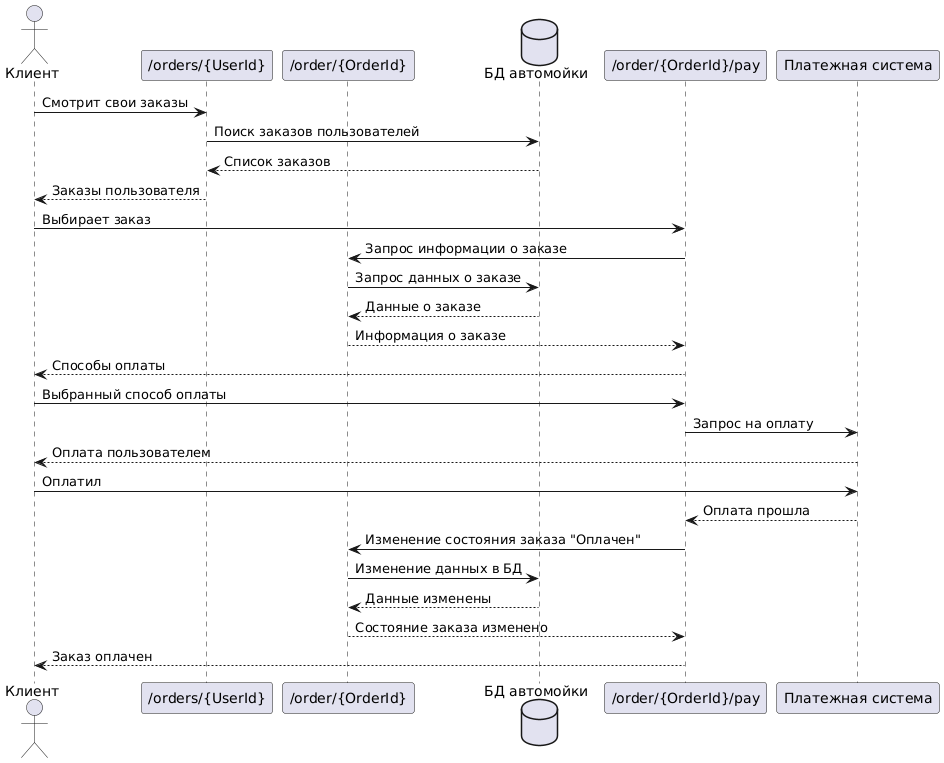

The diagram above was rendered by PlantUML. Its source (embedded in the PNG):
@startuml
actor "Клиент" as client
participant "/orders/{UserId}" as orders
participant "/order/{OrderId}" as order
database "БД автомойки" as db
participant "/order/{OrderId}/pay" as pay
participant "Платежная система" as ps


client -> orders: Смотрит свои заказы
orders -> db: Поиск заказов пользователей
orders <-- db: Список заказов
client <-- orders: Заказы пользователя 
client -> pay: Выбирает заказ
order <- pay: Запрос информации о заказе
db <- order: Запрос данных о заказе
db --> order: Данные о заказе
order --> pay: Информация о заказе
client <-- pay: Способы оплаты
client -> pay: Выбранный способ оплаты
pay -> ps: Запрос на оплату
client <-- ps: Оплата пользователем
client -> ps: Оплатил
pay <-- ps: Оплата прошла
order <- pay: Изменение состояния заказа "Оплачен"
db <- order: Изменение данных в БД
db --> order: Данные изменены
order --> pay: Состояние заказа изменено
client <-- pay: Заказ оплачен
@enduml